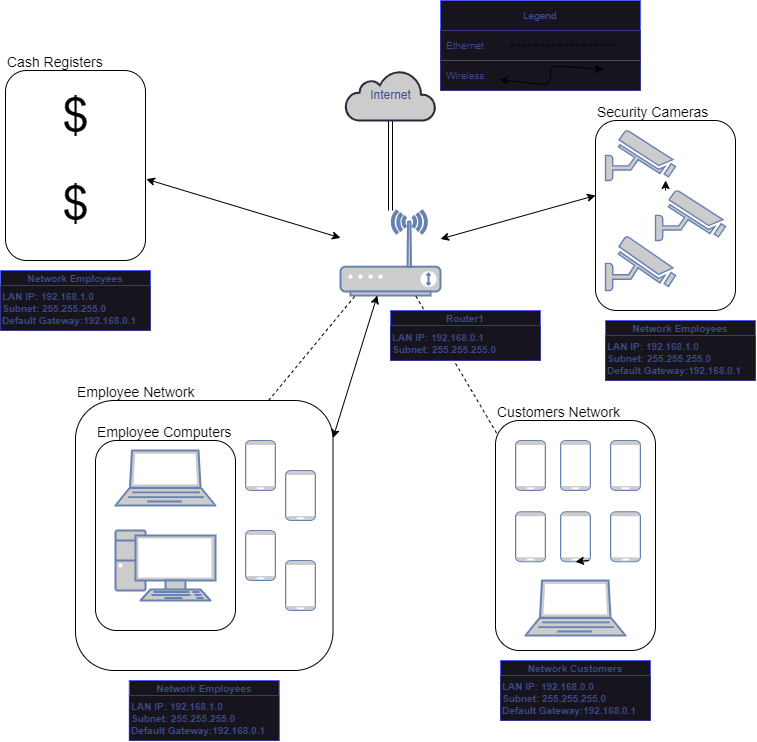

The diagram above was exported from draw.io. Its source (the exported page's mxGraphModel, read from the mxfile embedded in the PNG):
<mxGraphModel dx="966" dy="934" grid="1" gridSize="10" guides="1" tooltips="1" connect="1" arrows="1" fold="1" page="1" pageScale="1" pageWidth="850" pageHeight="1100" math="0" shadow="0">
  <root>
    <mxCell id="0" />
    <mxCell id="1" parent="0" />
    <mxCell id="3" value="" style="fontColor=#0066CC;verticalAlign=top;verticalLabelPosition=bottom;labelPosition=center;align=center;html=1;outlineConnect=0;fillColor=#CCCCCC;strokeColor=#6881B3;gradientColor=none;gradientDirection=north;strokeWidth=2;shape=mxgraph.networks.wireless_modem;" vertex="1" parent="1">
      <mxGeometry x="375" y="220" width="100" height="85" as="geometry" />
    </mxCell>
    <mxCell id="4" value="" style="edgeStyle=none;shape=link;html=1;fontColor=#4F5BFF;movable=1;resizable=1;rotatable=1;deletable=1;editable=1;connectable=1;" edge="1" parent="1" source="5" target="3">
      <mxGeometry relative="1" as="geometry" />
    </mxCell>
    <mxCell id="5" value="&lt;font color=&quot;#3b4b8c&quot;&gt;Internet&lt;/font&gt;" style="html=1;outlineConnect=0;fillColor=#CCCCCC;strokeColor=#282A3B;gradientColor=none;gradientDirection=north;strokeWidth=2;shape=mxgraph.networks.cloud;fontColor=#ffffff;" vertex="1" parent="1">
      <mxGeometry x="380" y="80" width="90" height="50" as="geometry" />
    </mxCell>
    <mxCell id="26" value="" style="group;movable=1;resizable=1;rotatable=1;deletable=1;editable=1;connectable=1;" vertex="1" connectable="0" parent="1">
      <mxGeometry x="40" y="40" width="140" height="230" as="geometry" />
    </mxCell>
    <mxCell id="6" value="" style="rounded=1;whiteSpace=wrap;html=1;movable=1;resizable=1;rotatable=1;deletable=1;editable=1;connectable=1;" vertex="1" parent="26">
      <mxGeometry y="40" width="140" height="190" as="geometry" />
    </mxCell>
    <mxCell id="7" value="&lt;font style=&quot;font-size: 48px;&quot;&gt;$&lt;/font&gt;" style="text;html=1;strokeColor=none;fillColor=none;align=center;verticalAlign=middle;whiteSpace=wrap;rounded=0;movable=1;resizable=1;rotatable=1;deletable=1;editable=1;connectable=1;" vertex="1" parent="26">
      <mxGeometry x="42.5" y="60" width="55" height="50" as="geometry" />
    </mxCell>
    <mxCell id="8" value="&lt;font style=&quot;font-size: 48px;&quot;&gt;$&lt;/font&gt;" style="text;html=1;strokeColor=none;fillColor=none;align=center;verticalAlign=middle;whiteSpace=wrap;rounded=0;movable=1;resizable=1;rotatable=1;deletable=1;editable=1;connectable=1;" vertex="1" parent="26">
      <mxGeometry x="42.5" y="147.5" width="55" height="50" as="geometry" />
    </mxCell>
    <mxCell id="9" value="&lt;font style=&quot;font-size: 14px;&quot;&gt;Cash Registers&lt;/font&gt;" style="text;html=1;strokeColor=none;fillColor=none;align=left;verticalAlign=middle;whiteSpace=wrap;rounded=0;fontSize=48;movable=1;resizable=1;rotatable=1;deletable=1;editable=1;connectable=1;" vertex="1" parent="26">
      <mxGeometry width="140" height="40" as="geometry" />
    </mxCell>
    <mxCell id="27" value="&lt;span style=&quot;font-size: 14px;&quot;&gt;Customers Network&lt;/span&gt;" style="text;html=1;strokeColor=none;fillColor=none;align=left;verticalAlign=middle;whiteSpace=wrap;rounded=0;fontSize=48;movable=1;resizable=1;rotatable=1;deletable=1;editable=1;connectable=1;" vertex="1" parent="1">
      <mxGeometry x="530" y="390" width="140" height="40" as="geometry" />
    </mxCell>
    <mxCell id="31" value="" style="group;movable=1;resizable=1;rotatable=1;deletable=1;editable=1;connectable=1;" vertex="1" connectable="0" parent="1">
      <mxGeometry x="160" y="410" width="207.5" height="340" as="geometry" />
    </mxCell>
    <mxCell id="73" value="" style="group;movable=1;resizable=1;rotatable=1;deletable=1;editable=1;connectable=1;" vertex="1" connectable="0" parent="31">
      <mxGeometry x="-50" y="-40" width="257.5" height="310" as="geometry" />
    </mxCell>
    <mxCell id="22" value="" style="rounded=1;whiteSpace=wrap;html=1;movable=1;resizable=1;rotatable=1;deletable=1;editable=1;connectable=1;" vertex="1" parent="73">
      <mxGeometry y="40" width="257.5" height="270" as="geometry" />
    </mxCell>
    <mxCell id="14" value="" style="rounded=1;whiteSpace=wrap;html=1;movable=1;resizable=1;rotatable=1;deletable=1;editable=1;connectable=1;" vertex="1" parent="73">
      <mxGeometry x="20" y="80" width="140" height="190" as="geometry" />
    </mxCell>
    <mxCell id="17" value="&lt;font style=&quot;font-size: 14px;&quot;&gt;Employee Computers&lt;/font&gt;" style="text;html=1;strokeColor=none;fillColor=none;align=left;verticalAlign=middle;whiteSpace=wrap;rounded=0;fontSize=48;movable=1;resizable=1;rotatable=1;deletable=1;editable=1;connectable=1;" vertex="1" parent="73">
      <mxGeometry x="20" y="40" width="140" height="40" as="geometry" />
    </mxCell>
    <mxCell id="29" value="" style="fontColor=#0066CC;verticalAlign=top;verticalLabelPosition=bottom;labelPosition=center;align=center;html=1;outlineConnect=0;fillColor=#CCCCCC;strokeColor=#6881B3;gradientColor=none;gradientDirection=north;strokeWidth=2;shape=mxgraph.networks.laptop;fontSize=14;movable=1;resizable=1;rotatable=1;deletable=1;editable=1;connectable=1;" vertex="1" parent="73">
      <mxGeometry x="40" y="90" width="100" height="55" as="geometry" />
    </mxCell>
    <mxCell id="30" value="" style="fontColor=#0066CC;verticalAlign=top;verticalLabelPosition=bottom;labelPosition=center;align=center;html=1;outlineConnect=0;fillColor=#CCCCCC;strokeColor=#6881B3;gradientColor=none;gradientDirection=north;strokeWidth=2;shape=mxgraph.networks.pc;fontSize=14;movable=1;resizable=1;rotatable=1;deletable=1;editable=1;connectable=1;" vertex="1" parent="73">
      <mxGeometry x="40" y="170" width="100" height="70" as="geometry" />
    </mxCell>
    <mxCell id="25" value="&lt;span style=&quot;font-size: 14px;&quot;&gt;Employee Network&lt;/span&gt;" style="text;html=1;strokeColor=none;fillColor=none;align=left;verticalAlign=middle;whiteSpace=wrap;rounded=0;fontSize=48;movable=1;resizable=1;rotatable=1;deletable=1;editable=1;connectable=1;" vertex="1" parent="73">
      <mxGeometry width="140" height="40" as="geometry" />
    </mxCell>
    <mxCell id="35" value="" style="fontColor=#0066CC;verticalAlign=top;verticalLabelPosition=bottom;labelPosition=center;align=center;html=1;outlineConnect=0;fillColor=#CCCCCC;strokeColor=#6881B3;gradientColor=none;gradientDirection=north;strokeWidth=2;shape=mxgraph.networks.mobile;fontSize=14;movable=1;resizable=1;rotatable=1;deletable=1;editable=1;connectable=1;" vertex="1" parent="73">
      <mxGeometry x="210" y="110" width="30" height="50" as="geometry" />
    </mxCell>
    <mxCell id="62" value="" style="fontColor=#0066CC;verticalAlign=top;verticalLabelPosition=bottom;labelPosition=center;align=center;html=1;outlineConnect=0;fillColor=#CCCCCC;strokeColor=#6881B3;gradientColor=none;gradientDirection=north;strokeWidth=2;shape=mxgraph.networks.mobile;fontSize=14;movable=1;resizable=1;rotatable=1;deletable=1;editable=1;connectable=1;" vertex="1" parent="73">
      <mxGeometry x="210" y="200" width="30" height="50" as="geometry" />
    </mxCell>
    <mxCell id="61" value="" style="fontColor=#0066CC;verticalAlign=top;verticalLabelPosition=bottom;labelPosition=center;align=center;html=1;outlineConnect=0;fillColor=#CCCCCC;strokeColor=#6881B3;gradientColor=none;gradientDirection=north;strokeWidth=2;shape=mxgraph.networks.mobile;fontSize=14;movable=1;resizable=1;rotatable=1;deletable=1;editable=1;connectable=1;" vertex="1" parent="73">
      <mxGeometry x="170" y="80" width="30" height="50" as="geometry" />
    </mxCell>
    <mxCell id="60" value="" style="fontColor=#0066CC;verticalAlign=top;verticalLabelPosition=bottom;labelPosition=center;align=center;html=1;outlineConnect=0;fillColor=#CCCCCC;strokeColor=#6881B3;gradientColor=none;gradientDirection=north;strokeWidth=2;shape=mxgraph.networks.mobile;fontSize=14;movable=1;resizable=1;rotatable=1;deletable=1;editable=1;connectable=1;" vertex="1" parent="73">
      <mxGeometry x="170" y="170" width="30" height="50" as="geometry" />
    </mxCell>
    <mxCell id="136" value="&lt;span style=&quot;font-size: 10px;&quot;&gt;Network&amp;nbsp;&lt;/span&gt;&lt;span style=&quot;font-size: 10px;&quot;&gt;Employees&lt;/span&gt;" style="swimlane;whiteSpace=wrap;html=1;strokeColor=#4F5BFF;fontColor=#3B4B8C;fillColor=#18141D;align=center;startSize=15;" vertex="1" parent="31">
      <mxGeometry x="3.75" y="280" width="150" height="60" as="geometry">
        <mxRectangle x="250" y="182.5" width="210" height="30" as="alternateBounds" />
      </mxGeometry>
    </mxCell>
    <mxCell id="137" value="&lt;b&gt;LAN IP: 192.168.1.0&lt;br&gt;Subnet: 255.255.255.0&lt;br&gt;&lt;/b&gt;&lt;b&gt;Default Gateway:&lt;/b&gt;&lt;b&gt;192.168.0.1&lt;/b&gt;&lt;b&gt;&lt;br&gt;&lt;/b&gt;" style="text;html=1;strokeColor=none;fillColor=#18141D;align=left;verticalAlign=middle;whiteSpace=wrap;rounded=0;fontSize=10;fontColor=#3B4B8C;" vertex="1" parent="136">
      <mxGeometry y="15" width="150" height="45" as="geometry" />
    </mxCell>
    <mxCell id="74" value="" style="group;movable=1;resizable=1;rotatable=1;deletable=1;editable=1;connectable=1;" vertex="1" connectable="0" parent="1">
      <mxGeometry x="530" y="430" width="160" height="230" as="geometry" />
    </mxCell>
    <mxCell id="18" value="" style="rounded=1;whiteSpace=wrap;html=1;movable=1;resizable=1;rotatable=1;deletable=1;editable=1;connectable=1;" vertex="1" parent="74">
      <mxGeometry width="160" height="230" as="geometry" />
    </mxCell>
    <mxCell id="63" value="" style="fontColor=#0066CC;verticalAlign=top;verticalLabelPosition=bottom;labelPosition=center;align=center;html=1;outlineConnect=0;fillColor=#CCCCCC;strokeColor=#6881B3;gradientColor=none;gradientDirection=north;strokeWidth=2;shape=mxgraph.networks.mobile;fontSize=14;movable=1;resizable=1;rotatable=1;deletable=1;editable=1;connectable=1;" vertex="1" parent="74">
      <mxGeometry x="115" y="20" width="30" height="50" as="geometry" />
    </mxCell>
    <mxCell id="64" value="" style="fontColor=#0066CC;verticalAlign=top;verticalLabelPosition=bottom;labelPosition=center;align=center;html=1;outlineConnect=0;fillColor=#CCCCCC;strokeColor=#6881B3;gradientColor=none;gradientDirection=north;strokeWidth=2;shape=mxgraph.networks.mobile;fontSize=14;movable=1;resizable=1;rotatable=1;deletable=1;editable=1;connectable=1;" vertex="1" parent="74">
      <mxGeometry x="65" y="20" width="30" height="50" as="geometry" />
    </mxCell>
    <mxCell id="65" value="" style="fontColor=#0066CC;verticalAlign=top;verticalLabelPosition=bottom;labelPosition=center;align=center;html=1;outlineConnect=0;fillColor=#CCCCCC;strokeColor=#6881B3;gradientColor=none;gradientDirection=north;strokeWidth=2;shape=mxgraph.networks.mobile;fontSize=14;movable=1;resizable=1;rotatable=1;deletable=1;editable=1;connectable=1;" vertex="1" parent="74">
      <mxGeometry x="20" y="20" width="30" height="50" as="geometry" />
    </mxCell>
    <mxCell id="67" value="" style="fontColor=#0066CC;verticalAlign=top;verticalLabelPosition=bottom;labelPosition=center;align=center;html=1;outlineConnect=0;fillColor=#CCCCCC;strokeColor=#6881B3;gradientColor=none;gradientDirection=north;strokeWidth=2;shape=mxgraph.networks.mobile;fontSize=14;movable=1;resizable=1;rotatable=1;deletable=1;editable=1;connectable=1;" vertex="1" parent="74">
      <mxGeometry x="115" y="91.25" width="30" height="50" as="geometry" />
    </mxCell>
    <mxCell id="68" value="" style="fontColor=#0066CC;verticalAlign=top;verticalLabelPosition=bottom;labelPosition=center;align=center;html=1;outlineConnect=0;fillColor=#CCCCCC;strokeColor=#6881B3;gradientColor=none;gradientDirection=north;strokeWidth=2;shape=mxgraph.networks.mobile;fontSize=14;movable=1;resizable=1;rotatable=1;deletable=1;editable=1;connectable=1;" vertex="1" parent="74">
      <mxGeometry x="65" y="91.25" width="30" height="50" as="geometry" />
    </mxCell>
    <mxCell id="69" value="" style="fontColor=#0066CC;verticalAlign=top;verticalLabelPosition=bottom;labelPosition=center;align=center;html=1;outlineConnect=0;fillColor=#CCCCCC;strokeColor=#6881B3;gradientColor=none;gradientDirection=north;strokeWidth=2;shape=mxgraph.networks.mobile;fontSize=14;movable=1;resizable=1;rotatable=1;deletable=1;editable=1;connectable=1;" vertex="1" parent="74">
      <mxGeometry x="20" y="91.25" width="30" height="50" as="geometry" />
    </mxCell>
    <mxCell id="70" style="edgeStyle=none;html=1;exitX=0.95;exitY=0.97;exitDx=0;exitDy=0;exitPerimeter=0;entryX=0.5;entryY=1;entryDx=0;entryDy=0;entryPerimeter=0;fontSize=14;movable=1;resizable=1;rotatable=1;deletable=1;editable=1;connectable=1;" edge="1" parent="74" source="68" target="68">
      <mxGeometry relative="1" as="geometry" />
    </mxCell>
    <mxCell id="71" value="" style="fontColor=#0066CC;verticalAlign=top;verticalLabelPosition=bottom;labelPosition=center;align=center;html=1;outlineConnect=0;fillColor=#CCCCCC;strokeColor=#6881B3;gradientColor=none;gradientDirection=north;strokeWidth=2;shape=mxgraph.networks.laptop;fontSize=14;movable=1;resizable=1;rotatable=1;deletable=1;editable=1;connectable=1;" vertex="1" parent="74">
      <mxGeometry x="30" y="160" width="100" height="55" as="geometry" />
    </mxCell>
    <mxCell id="75" value="" style="group;movable=1;resizable=1;rotatable=1;deletable=1;editable=1;connectable=1;" vertex="1" connectable="0" parent="1">
      <mxGeometry x="630" y="90" width="140" height="230" as="geometry" />
    </mxCell>
    <mxCell id="10" value="" style="rounded=1;whiteSpace=wrap;html=1;movable=1;resizable=1;rotatable=1;deletable=1;editable=1;connectable=1;" vertex="1" parent="75">
      <mxGeometry y="40" width="140" height="190" as="geometry" />
    </mxCell>
    <mxCell id="13" value="&lt;font style=&quot;font-size: 14px;&quot;&gt;Security Cameras&lt;/font&gt;" style="text;html=1;strokeColor=none;fillColor=none;align=left;verticalAlign=middle;whiteSpace=wrap;rounded=0;fontSize=48;movable=1;resizable=1;rotatable=1;deletable=1;editable=1;connectable=1;" vertex="1" parent="75">
      <mxGeometry width="140" height="40" as="geometry" />
    </mxCell>
    <mxCell id="28" style="edgeStyle=none;html=1;exitX=0.5;exitY=1;exitDx=0;exitDy=0;entryX=0.503;entryY=0.8;entryDx=0;entryDy=0;entryPerimeter=0;fontSize=14;movable=1;resizable=1;rotatable=1;deletable=1;editable=1;connectable=1;" edge="1" parent="75">
      <mxGeometry relative="1" as="geometry">
        <mxPoint x="70" y="110" as="sourcePoint" />
        <mxPoint x="70.16499999999996" y="100" as="targetPoint" />
      </mxGeometry>
    </mxCell>
    <mxCell id="32" value="" style="fontColor=#0066CC;verticalAlign=top;verticalLabelPosition=bottom;labelPosition=center;align=center;html=1;outlineConnect=0;fillColor=#CCCCCC;strokeColor=#6881B3;gradientColor=none;gradientDirection=north;strokeWidth=2;shape=mxgraph.networks.security_camera;fontSize=14;movable=1;resizable=1;rotatable=1;deletable=1;editable=1;connectable=1;" vertex="1" parent="75">
      <mxGeometry x="10" y="50" width="70" height="50" as="geometry" />
    </mxCell>
    <mxCell id="33" value="" style="fontColor=#0066CC;verticalAlign=top;verticalLabelPosition=bottom;labelPosition=center;align=center;html=1;outlineConnect=0;fillColor=#CCCCCC;strokeColor=#6881B3;gradientColor=none;gradientDirection=north;strokeWidth=2;shape=mxgraph.networks.security_camera;fontSize=14;movable=1;resizable=1;rotatable=1;deletable=1;editable=1;connectable=1;" vertex="1" parent="75">
      <mxGeometry x="10" y="156" width="70" height="54" as="geometry" />
    </mxCell>
    <mxCell id="34" value="" style="fontColor=#0066CC;verticalAlign=top;verticalLabelPosition=bottom;labelPosition=center;align=center;html=1;outlineConnect=0;fillColor=#CCCCCC;strokeColor=#6881B3;gradientColor=none;gradientDirection=north;strokeWidth=2;shape=mxgraph.networks.security_camera;fontSize=14;movable=1;resizable=1;rotatable=1;deletable=1;editable=1;connectable=1;" vertex="1" parent="75">
      <mxGeometry x="60" y="110" width="70" height="50" as="geometry" />
    </mxCell>
    <mxCell id="79" value="" style="endArrow=classic;startArrow=classic;html=1;fontSize=14;entryX=0;entryY=0.5;entryDx=0;entryDy=0;" edge="1" parent="1" source="3" target="75">
      <mxGeometry width="50" height="50" relative="1" as="geometry">
        <mxPoint x="540" y="280" as="sourcePoint" />
        <mxPoint x="590" y="230" as="targetPoint" />
      </mxGeometry>
    </mxCell>
    <mxCell id="80" value="" style="endArrow=classic;startArrow=classic;html=1;fontSize=14;exitX=1.006;exitY=0.572;exitDx=0;exitDy=0;exitPerimeter=0;" edge="1" parent="1" source="6" target="3">
      <mxGeometry width="50" height="50" relative="1" as="geometry">
        <mxPoint x="290" y="290" as="sourcePoint" />
        <mxPoint x="340" y="240" as="targetPoint" />
      </mxGeometry>
    </mxCell>
    <mxCell id="81" value="" style="endArrow=classic;startArrow=classic;html=1;fontSize=14;exitX=1;exitY=0.25;exitDx=0;exitDy=0;" edge="1" parent="1" source="73" target="3">
      <mxGeometry width="50" height="50" relative="1" as="geometry">
        <mxPoint x="400" y="400" as="sourcePoint" />
        <mxPoint x="450" y="350" as="targetPoint" />
      </mxGeometry>
    </mxCell>
    <mxCell id="83" value="" style="endArrow=none;dashed=1;html=1;fontSize=14;exitX=0.75;exitY=0;exitDx=0;exitDy=0;" edge="1" parent="1" source="22" target="3">
      <mxGeometry width="50" height="50" relative="1" as="geometry">
        <mxPoint x="370" y="370" as="sourcePoint" />
        <mxPoint x="420" y="320" as="targetPoint" />
      </mxGeometry>
    </mxCell>
    <mxCell id="84" value="" style="endArrow=none;dashed=1;html=1;fontSize=14;exitX=0.007;exitY=0.055;exitDx=0;exitDy=0;exitPerimeter=0;" edge="1" parent="1" source="74" target="3">
      <mxGeometry width="50" height="50" relative="1" as="geometry">
        <mxPoint x="520" y="420" as="sourcePoint" />
        <mxPoint x="570" y="370" as="targetPoint" />
      </mxGeometry>
    </mxCell>
    <mxCell id="85" value="Legend" style="swimlane;fontStyle=0;childLayout=stackLayout;horizontal=1;startSize=30;horizontalStack=0;resizeParent=1;resizeParentMax=0;resizeLast=0;collapsible=1;marginBottom=0;whiteSpace=wrap;html=1;strokeColor=#4F5BFF;fontSize=10;fontColor=#3B4B8C;fillColor=#18141D;" vertex="1" parent="1">
      <mxGeometry x="475" y="10" width="200" height="90" as="geometry" />
    </mxCell>
    <mxCell id="86" value="Wireless" style="text;strokeColor=none;fillColor=none;align=left;verticalAlign=middle;spacingLeft=4;spacingRight=4;overflow=hidden;points=[[0,0.5],[1,0.5]];portConstraint=eastwest;rotatable=0;whiteSpace=wrap;html=1;fontSize=10;fontColor=#3B4B8C;" vertex="1" parent="85">
      <mxGeometry y="30" width="200" height="30" as="geometry" />
    </mxCell>
    <mxCell id="87" value="" style="endArrow=none;dashed=1;html=1;fontColor=#4F5BFF;" edge="1" parent="85">
      <mxGeometry width="50" height="50" relative="1" as="geometry">
        <mxPoint x="70" y="44.72172413793105" as="sourcePoint" />
        <mxPoint x="175" y="44.47" as="targetPoint" />
      </mxGeometry>
    </mxCell>
    <mxCell id="88" value="" style="endArrow=classic;html=1;fontSize=10;fontColor=#3B4B8C;" edge="1" parent="85">
      <mxGeometry width="50" height="50" relative="1" as="geometry">
        <mxPoint x="60" y="79.5" as="sourcePoint" />
        <mxPoint x="175" y="68.5" as="targetPoint" />
        <Array as="points">
          <mxPoint x="108" y="81.5" />
          <mxPoint x="111" y="68.5" />
        </Array>
      </mxGeometry>
    </mxCell>
    <mxCell id="89" value="Ethernet" style="text;strokeColor=none;fillColor=none;align=left;verticalAlign=middle;spacingLeft=4;spacingRight=4;overflow=hidden;points=[[0,0.5],[1,0.5]];portConstraint=eastwest;rotatable=0;whiteSpace=wrap;html=1;fontSize=10;fontColor=#3B4B8C;" vertex="1" parent="85">
      <mxGeometry y="60" width="200" height="30" as="geometry" />
    </mxCell>
    <mxCell id="90" value="Legend" style="swimlane;fontStyle=0;childLayout=stackLayout;horizontal=1;startSize=30;horizontalStack=0;resizeParent=1;resizeParentMax=0;resizeLast=0;collapsible=1;marginBottom=0;whiteSpace=wrap;html=1;strokeColor=#4F5BFF;fontSize=10;fontColor=#3B4B8C;fillColor=none;" vertex="1" parent="1">
      <mxGeometry x="475" y="10" width="200" height="90" as="geometry" />
    </mxCell>
    <mxCell id="91" value="Ethernet" style="text;strokeColor=none;fillColor=#18141D;align=left;verticalAlign=middle;spacingLeft=4;spacingRight=4;overflow=hidden;points=[[0,0.5],[1,0.5]];portConstraint=eastwest;rotatable=0;whiteSpace=wrap;html=1;fontSize=10;fontColor=#3B4B8C;" vertex="1" parent="90">
      <mxGeometry y="30" width="200" height="30" as="geometry" />
    </mxCell>
    <mxCell id="92" value="Wireless" style="text;strokeColor=none;fillColor=#18141D;align=left;verticalAlign=middle;spacingLeft=4;spacingRight=4;overflow=hidden;points=[[0,0.5],[1,0.5]];portConstraint=eastwest;rotatable=0;whiteSpace=wrap;html=1;fontSize=10;fontColor=#3B4B8C;" vertex="1" parent="90">
      <mxGeometry y="60" width="200" height="30" as="geometry" />
    </mxCell>
    <mxCell id="95" value="" style="endArrow=classic;startArrow=classic;html=1;fontSize=14;" edge="1" parent="90">
      <mxGeometry width="50" height="50" relative="1" as="geometry">
        <mxPoint x="59" y="79" as="sourcePoint" />
        <mxPoint x="163" y="69" as="targetPoint" />
        <Array as="points">
          <mxPoint x="110" y="85" />
          <mxPoint x="110" y="65" />
        </Array>
      </mxGeometry>
    </mxCell>
    <mxCell id="93" value="" style="endArrow=none;dashed=1;html=1;fontColor=#4F5BFF;" edge="1" parent="90">
      <mxGeometry width="50" height="50" relative="1" as="geometry">
        <mxPoint x="70" y="44.72172413793105" as="sourcePoint" />
        <mxPoint x="175" y="44.47" as="targetPoint" />
      </mxGeometry>
    </mxCell>
    <mxCell id="134" value="&lt;span style=&quot;font-size: 10px;&quot;&gt;Network Customers&lt;/span&gt;" style="swimlane;whiteSpace=wrap;html=1;strokeColor=#4F5BFF;fontColor=#3B4B8C;fillColor=#18141D;align=center;startSize=15;" vertex="1" parent="1">
      <mxGeometry x="535" y="670" width="150" height="60" as="geometry">
        <mxRectangle x="250" y="182.5" width="210" height="30" as="alternateBounds" />
      </mxGeometry>
    </mxCell>
    <mxCell id="135" value="&lt;b&gt;LAN IP: 192.168.0.0&lt;br&gt;Subnet: 255.255.255.0&lt;br&gt;&lt;/b&gt;&lt;b&gt;Default Gateway:&lt;/b&gt;&lt;b&gt;192.168.0.1&lt;/b&gt;&lt;b&gt;&lt;br&gt;&lt;/b&gt;" style="text;html=1;strokeColor=none;fillColor=#18141D;align=left;verticalAlign=middle;whiteSpace=wrap;rounded=0;fontSize=10;fontColor=#3B4B8C;" vertex="1" parent="134">
      <mxGeometry y="15" width="150" height="45" as="geometry" />
    </mxCell>
    <mxCell id="138" value="&lt;span style=&quot;font-size: 10px;&quot;&gt;Network&amp;nbsp;&lt;/span&gt;&lt;span style=&quot;font-size: 10px;&quot;&gt;Employees&lt;/span&gt;" style="swimlane;whiteSpace=wrap;html=1;strokeColor=#4F5BFF;fontColor=#3B4B8C;fillColor=#18141D;align=center;startSize=15;" vertex="1" parent="1">
      <mxGeometry x="640" y="330" width="150" height="60" as="geometry">
        <mxRectangle x="250" y="182.5" width="210" height="30" as="alternateBounds" />
      </mxGeometry>
    </mxCell>
    <mxCell id="139" value="&lt;b&gt;LAN IP: 192.168.1.0&lt;br&gt;Subnet: 255.255.255.0&lt;br&gt;&lt;/b&gt;&lt;b&gt;Default Gateway:&lt;/b&gt;&lt;b&gt;192.168.0.1&lt;/b&gt;&lt;b&gt;&lt;br&gt;&lt;/b&gt;" style="text;html=1;strokeColor=none;fillColor=#18141D;align=left;verticalAlign=middle;whiteSpace=wrap;rounded=0;fontSize=10;fontColor=#3B4B8C;" vertex="1" parent="138">
      <mxGeometry y="15" width="150" height="45" as="geometry" />
    </mxCell>
    <mxCell id="140" value="&lt;span style=&quot;font-size: 10px;&quot;&gt;Router1&lt;/span&gt;" style="swimlane;whiteSpace=wrap;html=1;strokeColor=#4F5BFF;fontColor=#3B4B8C;fillColor=#18141D;align=center;startSize=15;" vertex="1" parent="1">
      <mxGeometry x="425" y="320" width="150" height="50" as="geometry">
        <mxRectangle x="250" y="182.5" width="210" height="30" as="alternateBounds" />
      </mxGeometry>
    </mxCell>
    <mxCell id="141" value="&lt;b&gt;LAN IP: 192.168.0.1&lt;br&gt;Subnet: 255.255.255.0&lt;/b&gt;&lt;b&gt;&lt;br&gt;&lt;/b&gt;" style="text;html=1;strokeColor=none;fillColor=#18141D;align=left;verticalAlign=middle;whiteSpace=wrap;rounded=0;fontSize=10;fontColor=#3B4B8C;" vertex="1" parent="140">
      <mxGeometry y="15" width="150" height="35" as="geometry" />
    </mxCell>
    <mxCell id="143" value="&lt;span style=&quot;font-size: 10px;&quot;&gt;Network Employees&lt;/span&gt;" style="swimlane;whiteSpace=wrap;html=1;strokeColor=#4F5BFF;fontColor=#3B4B8C;fillColor=#18141D;align=center;startSize=15;" vertex="1" parent="1">
      <mxGeometry x="35" y="280" width="150" height="60" as="geometry">
        <mxRectangle x="250" y="182.5" width="210" height="30" as="alternateBounds" />
      </mxGeometry>
    </mxCell>
    <mxCell id="144" value="&lt;b&gt;LAN IP: 192.168.1.0&lt;br&gt;Subnet: 255.255.255.0&lt;br&gt;&lt;/b&gt;&lt;b&gt;Default Gateway:&lt;/b&gt;&lt;b&gt;192.168.0.1&lt;/b&gt;&lt;b&gt;&lt;br&gt;&lt;/b&gt;" style="text;html=1;strokeColor=none;fillColor=#18141D;align=left;verticalAlign=middle;whiteSpace=wrap;rounded=0;fontSize=10;fontColor=#3B4B8C;" vertex="1" parent="143">
      <mxGeometry y="15" width="150" height="45" as="geometry" />
    </mxCell>
  </root>
</mxGraphModel>